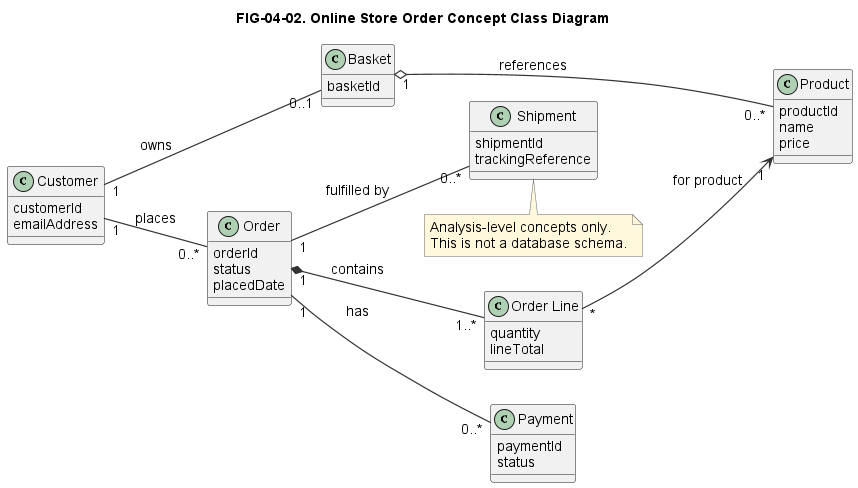

The diagram above was rendered by PlantUML. Its source (embedded in the PNG):
@startuml
!include ../../styles/plantuml-theme.puml

left to right direction
title FIG-04-02. Online Store Order Concept Class Diagram

skinparam classAttributeIconSize 0

class Customer {
  customerId
  emailAddress
}

class Basket {
  basketId
}

class Product {
  productId
  name
  price
}

class Order {
  orderId
  status
  placedDate
}

class "Order Line" as OrderLine {
  quantity
  lineTotal
}

class Payment {
  paymentId
  status
}

class Shipment {
  shipmentId
  trackingReference
}

Customer "1" -- "0..1" Basket : owns
Customer "1" -- "0..*" Order : places
Basket "1" o-- "0..*" Product : references
Order "1" *-- "1..*" OrderLine : contains
OrderLine "*" --> "1" Product : for product
Order "1" -- "0..*" Payment : has
Order "1" -- "0..*" Shipment : fulfilled by

note bottom
  Analysis-level concepts only.
  This is not a database schema.
end note
@enduml